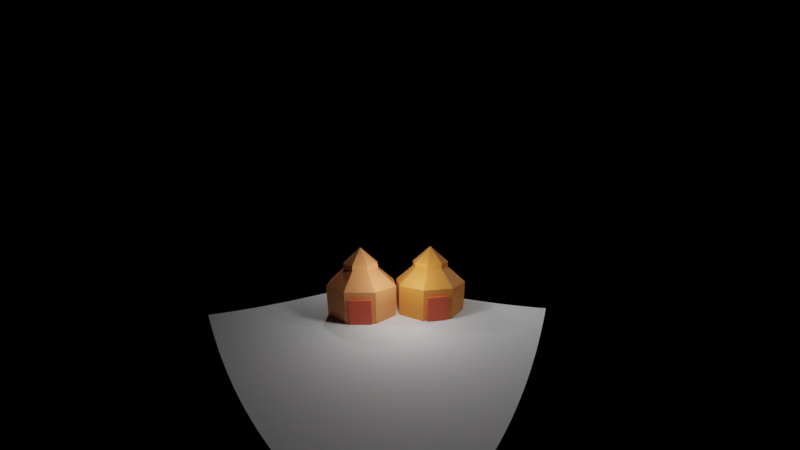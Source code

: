 # Source: Graphics_Lab_File_Experiment_6.blend  (saved by Blender 2.83.19; exported with 4.5.12 LTS)
import bpy
from mathutils import Matrix  # noqa: F401  (used for matrix-valued properties, if any)

bpy.ops.wm.read_factory_settings(use_empty=True)
scene = bpy.context.scene
scene.name = 'Scene'

# ---- materials (node trees are filled in below, after node groups)
mat_material_003 = bpy.data.materials.new('Material.003')
mat_material_003.use_transparent_shadow = False
mat_material_003.diffuse_color = (0.8, 0.3155, 0.09086, 1.0)
mat_material_002 = bpy.data.materials.new('Material.002')
mat_material_002.use_transparent_shadow = False
mat_material_002.diffuse_color = (0.8, 0.4675, 0.155, 1.0)
mat_material_004 = bpy.data.materials.new('Material.004')
mat_material_004.use_transparent_shadow = False
mat_material_004.diffuse_color = (0.8, 0.1675, 0.03646, 1.0)
mat_material_005 = bpy.data.materials.new('Material.005')
mat_material_005.use_transparent_shadow = False
mat_material_005.diffuse_color = (0.8, 0.1675, 0.03646, 1.0)

# ---- material node trees
mat_material_003.use_nodes = True; mat_material_003.node_tree.nodes.clear()
_N = mat_material_003.node_tree.nodes; _L = mat_material_003.node_tree.links
n0 = _N.new('ShaderNodeBsdfPrincipled'); n0.name = 'Principled BSDF'; n0.location = (10, 300)
n0.distribution = 'GGX'
n0.subsurface_method = 'BURLEY'
n0.inputs[0].default_value = (0.8, 0.2808, 0.04727, 1.0)
n0.inputs[3].default_value = 1.45
n0.inputs[27].default_value = (0.0, 0.0, 0.0, 1.0)
n0.inputs[28].default_value = 1.0
n1 = _N.new('ShaderNodeOutputMaterial'); n1.name = 'Material Output'; n1.location = (300, 300)
_L.new(n0.outputs[0], n1.inputs[0])
n1.is_active_output = True
mat_material_002.use_nodes = True; mat_material_002.node_tree.nodes.clear()
_N = mat_material_002.node_tree.nodes; _L = mat_material_002.node_tree.links
n0 = _N.new('ShaderNodeBsdfPrincipled'); n0.name = 'Principled BSDF'; n0.location = (10, 300)
n0.distribution = 'GGX'
n0.subsurface_method = 'BURLEY'
n0.inputs[0].default_value = (0.8, 0.2904, 0.1, 1.0)
n0.inputs[3].default_value = 1.45
n0.inputs[27].default_value = (0.0, 0.0, 0.0, 1.0)
n0.inputs[28].default_value = 1.0
n1 = _N.new('ShaderNodeOutputMaterial'); n1.name = 'Material Output'; n1.location = (300, 300)
_L.new(n0.outputs[0], n1.inputs[0])
n1.is_active_output = True
mat_material_004.use_nodes = True; mat_material_004.node_tree.nodes.clear()
_N = mat_material_004.node_tree.nodes; _L = mat_material_004.node_tree.links
n0 = _N.new('ShaderNodeBsdfPrincipled'); n0.name = 'Principled BSDF'; n0.location = (10, 300)
n0.distribution = 'GGX'
n0.subsurface_method = 'BURLEY'
n0.inputs[0].default_value = (0.8, 0.1209, 0.0577, 1.0)
n0.inputs[3].default_value = 1.45
n0.inputs[27].default_value = (0.0, 0.0, 0.0, 1.0)
n0.inputs[28].default_value = 1.0
n1 = _N.new('ShaderNodeOutputMaterial'); n1.name = 'Material Output'; n1.location = (300, 300)
_L.new(n0.outputs[0], n1.inputs[0])
n1.is_active_output = True
mat_material_005.use_nodes = True; mat_material_005.node_tree.nodes.clear()
_N = mat_material_005.node_tree.nodes; _L = mat_material_005.node_tree.links
n0 = _N.new('ShaderNodeBsdfPrincipled'); n0.name = 'Principled BSDF'; n0.location = (10, 300)
n0.distribution = 'GGX'
n0.subsurface_method = 'BURLEY'
n0.inputs[0].default_value = (0.8, 0.1209, 0.0577, 1.0)
n0.inputs[3].default_value = 1.45
n0.inputs[27].default_value = (0.0, 0.0, 0.0, 1.0)
n0.inputs[28].default_value = 1.0
n1 = _N.new('ShaderNodeOutputMaterial'); n1.name = 'Material Output'; n1.location = (300, 300)
_L.new(n0.outputs[0], n1.inputs[0])
n1.is_active_output = True

# ---- cameras
cam_camera = bpy.data.cameras.new('Camera')
cam_camera.type = 'PANO'
cam_camera.lens = 17.0
cam_camera.dof.use_dof = True

# ---- lights
light_point = bpy.data.lights.new('Point', 'POINT')
light_point.transmission_factor = 0.0
light_point.energy = 100.0
light_point.shadow_soft_size = 0.25
light_point.shadow_maximum_resolution = 0.006
light_point.use_absolute_resolution = True
light_point_001 = bpy.data.lights.new('Point.001', 'AREA')
light_point_001.transmission_factor = 0.0
light_point_001.use_custom_distance = True
light_point_001.energy = 78.54
light_point_001.shadow_buffer_clip_start = 3.45
light_point_001.shadow_soft_size = 0.25
light_point_001.shadow_maximum_resolution = 0.006
light_point_001.use_absolute_resolution = True
light_point_002 = bpy.data.lights.new('Point.002', 'AREA')
light_point_002.transmission_factor = 0.0
light_point_002.energy = 62.83
light_point_002.shadow_soft_size = 0.25
light_point_002.shadow_maximum_resolution = 0.006
light_point_002.use_absolute_resolution = True

# ---- meshes
me_plane = bpy.data.meshes.new('Plane')
me_plane.from_pydata([(-1.0, -1.0, 0.0), (1.0, -1.0, 0.0), (-1.0, 1.0, 0.0), (1.0, 1.0, 0.0)], [], [(0, 1, 3, 2)])
_uv = me_plane.uv_layers.new(name='UVMap')
_uv.uv.foreach_set('vector', [0.0, 0.0, 1.0, 0.0, 1.0, 1.0, 0.0, 1.0])
me_plane.use_remesh_fix_poles = True
me_plane.use_remesh_preserve_attributes = False
me_plane.use_mirror_vertex_groups = False
me_plane.update()
me_circle = bpy.data.meshes.new('Circle')
me_circle.from_pydata([(0.0, 1.0, 0.0), (-0.7071, 0.7071, 0.0), (-1.0, -4.371e-08, 0.0), (-0.7071, -0.7071, 0.0), (8.742e-08, -1.0, 0.0), (0.7071, -0.7071, 0.0), (1.0, 1.192e-08, 0.0), (0.7071, 0.7071, 0.0), (0.0, 1.0, 0.9826), (-0.7071, 0.7071, 0.9826), (-1.0, -4.371e-08, 0.9826), (-0.7071, -0.7071, 0.9826), (8.742e-08, -1.0, 0.9826), (0.7071, -0.7071, 0.9826), (1.0, 1.192e-08, 0.9826), (0.7071, 0.7071, 0.9826), (0.002468, -0.003364, 1.976), (0.0005267, -0.004124, 1.976), (-0.001723, -0.002468, 1.976), (-0.002964, 0.0006336, 1.976), (-0.002468, 0.003364, 1.976), (-0.0005267, 0.004124, 1.976), (0.001723, 0.002468, 1.976), (0.002964, -0.0006336, 1.976), (-0.5009, -0.001234, 1.48), (-0.355, -0.3532, 1.48), (0.001234, 0.4983, 1.48), (-0.3533, 0.3515, 1.48), (0.355, 0.3532, 1.48), (0.3533, -0.3515, 1.48), (0.5009, 0.001234, 1.48), (-0.001234, -0.4983, 1.48), (-0.5311, -0.5302, 1.231), (-0.5302, 0.5293, 1.231), (0.7504, 0.0006171, 1.231), (-0.000617, -0.7492, 1.231), (-0.7504, -0.0006171, 1.231), (0.0006171, 0.7492, 1.231), (0.5311, 0.5302, 1.231), (0.5302, -0.5293, 1.231), (0.002468, -0.003364, 2.14), (0.0005267, -0.004124, 2.14), (-0.001723, -0.002468, 2.14), (-0.002964, 0.0006336, 2.14), (-0.002468, 0.003364, 2.14), (-0.0005266, 0.004124, 2.14), (0.001723, 0.002468, 2.14), (0.002964, -0.0006336, 2.14), (-0.5009, -0.001234, 1.643), (-0.355, -0.3532, 1.643), (0.001234, 0.4983, 1.643), (-0.3533, 0.3515, 1.643), (0.355, 0.3532, 1.643), (0.3533, -0.3515, 1.643), (0.5009, 0.001234, 1.643), (-0.001234, -0.4983, 1.643), (-0.2513, -0.001851, 1.892), (0.001851, 0.2475, 1.892), (0.179, 0.1763, 1.892), (0.1764, -0.1737, 1.892), (-0.179, -0.1763, 1.892), (-0.1764, 0.1737, 1.892), (0.2513, 0.001851, 1.892), (-0.001851, -0.2475, 1.892)], [], [(7, 6, 14, 15), (5, 4, 12, 13), (3, 2, 10, 11), (1, 0, 8, 9), (0, 7, 15, 8), (6, 5, 13, 14), (4, 3, 11, 12), (2, 1, 9, 10), (16, 17, 41, 40), (23, 16, 40, 47), (26, 28, 52, 50), (22, 23, 47, 46), (30, 29, 53, 54), (21, 22, 46, 45), (31, 25, 49, 55), (20, 21, 45, 44), (39, 35, 31, 29), (38, 34, 30, 28), (36, 33, 27, 24), (35, 32, 25, 31), (34, 39, 29, 30), (37, 38, 28, 26), (33, 37, 26, 27), (32, 36, 24, 25), (24, 27, 51, 48), (19, 20, 44, 43), (28, 30, 54, 52), (18, 19, 43, 42), (29, 31, 55, 53), (25, 24, 48, 49), (17, 18, 42, 41), (27, 26, 50, 51), (11, 10, 36, 32), (9, 8, 37, 33), (8, 15, 38, 37), (14, 13, 39, 34), (12, 11, 32, 35), (10, 9, 33, 36), (15, 14, 34, 38), (13, 12, 35, 39), (60, 56, 42, 43), (61, 57, 40, 41), (57, 58, 47, 40), (62, 59, 45, 46), (63, 60, 43, 44), (56, 61, 41, 42), (58, 62, 46, 47), (59, 63, 44, 45), (53, 55, 63, 59), (52, 54, 62, 58), (48, 51, 61, 56), (55, 49, 60, 63), (54, 53, 59, 62), (50, 52, 58, 57), (51, 50, 57, 61), (49, 48, 56, 60)])
_uv = me_circle.uv_layers.new(name='UVMap')
_uv.uv.foreach_set('vector', [0.0, 0.0, 0.0, 0.0, 0.0, 0.0, 0.0, 0.0, 0.0, 0.0, 0.0, 0.0, 0.0, 0.0, 0.0, 0.0, 0.0, 0.0, 0.0, 0.0, 0.0, 0.0, 0.0, 0.0, 0.0, 0.0, 0.0, 0.0, 0.0, 0.0, 0.0, 0.0, 0.0, 0.0, 0.0, 0.0, 0.0, 0.0, 0.0, 0.0, 0.0, 0.0, 0.0, 0.0, 0.0, 0.0, 0.0, 0.0, 0.0, 0.0, 0.0, 0.0, 0.0, 0.0, 0.0, 0.0, 0.0, 0.0, 0.0, 0.0, 0.0, 0.0, 0.0, 0.0, 0.0, 0.0, 0.0, 0.0, 0.0, 0.0, 0.0, 0.0, 0.0, 0.0, 0.0, 0.0, 0.0, 0.0, 0.0, 0.0, 0.0, 0.0, 0.0, 0.0, 0.0, 0.0, 0.0, 0.0, 0.0, 0.0, 0.0, 0.0, 0.0, 0.0, 0.0, 0.0, 0.0, 0.0, 0.0, 0.0, 0.0, 0.0, 0.0, 0.0, 0.0, 0.0, 0.0, 0.0, 0.0, 0.0, 0.0, 0.0, 0.0, 0.0, 0.0, 0.0, 0.0, 0.0, 0.0, 0.0, 0.0, 0.0, 0.0, 0.0, 0.0, 0.0, 0.0, 0.0, 0.0, 0.0, 0.0, 0.0, 0.0, 0.0, 0.0, 0.0, 0.0, 0.0, 0.0, 0.0, 0.0, 0.0, 0.0, 0.0, 0.0, 0.0, 0.0, 0.0, 0.0, 0.0, 0.0, 0.0, 0.0, 0.0, 0.0, 0.0, 0.0, 0.0, 0.0, 0.0, 0.0, 0.0, 0.0, 0.0, 0.0, 0.0, 0.0, 0.0, 0.0, 0.0, 0.0, 0.0, 0.0, 0.0, 0.0, 0.0, 0.0, 0.0, 0.0, 0.0, 0.0, 0.0, 0.0, 0.0, 0.0, 0.0, 0.0, 0.0, 0.0, 0.0, 0.0, 0.0, 0.0, 0.0, 0.0, 0.0, 0.0, 0.0, 0.0, 0.0, 0.0, 0.0, 0.0, 0.0, 0.0, 0.0, 0.0, 0.0, 0.0, 0.0, 0.0, 0.0, 0.0, 0.0, 0.0, 0.0, 0.0, 0.0, 0.0, 0.0, 0.0, 0.0, 0.0, 0.0, 0.0, 0.0, 0.0, 0.0, 0.0, 0.0, 0.0, 0.0, 0.0, 0.0, 0.0, 0.0, 0.0, 0.0, 0.0, 0.0, 0.0, 0.0, 0.0, 0.0, 0.0, 0.0, 0.0, 0.0, 0.0, 0.0, 0.0, 0.0, 0.0, 0.0, 0.0, 0.0, 0.0, 0.0, 0.0, 0.0, 0.0, 0.0, 0.0, 0.0, 0.0, 0.0, 0.0, 0.0, 0.0, 0.0, 0.0, 0.0, 0.0, 0.0, 0.0, 0.0, 0.0, 0.0, 0.0, 0.0, 0.0, 0.0, 0.0, 0.0, 0.0, 0.0, 0.0, 0.0, 0.0, 0.0, 0.0, 0.0, 0.0, 0.0, 0.0, 0.0, 0.0, 0.0, 0.0, 0.0, 0.0, 0.0, 0.0, 0.0, 0.0, 0.0, 0.0, 0.0, 0.0, 0.0, 0.0, 0.0, 0.0, 0.0, 0.0, 0.0, 0.0, 0.0, 0.0, 0.0, 0.0, 0.0, 0.0, 0.0, 0.0, 0.0, 0.0, 0.0, 0.0, 0.0, 0.0, 0.0, 0.0, 0.0, 0.0, 0.0, 0.0, 0.0, 0.0, 0.0, 0.0, 0.0, 0.0, 0.0, 0.0, 0.0, 0.0, 0.0, 0.0, 0.0, 0.0, 0.0, 0.0, 0.0, 0.0, 0.0, 0.0, 0.0, 0.0, 0.0, 0.0, 0.0, 0.0, 0.0, 0.0, 0.0, 0.0, 0.0, 0.0, 0.0, 0.0, 0.0, 0.0, 0.0, 0.0, 0.0, 0.0, 0.0, 0.0, 0.0, 0.0, 0.0, 0.0, 0.0, 0.0, 0.0, 0.0, 0.0, 0.0, 0.0, 0.0, 0.0, 0.0, 0.0, 0.0, 0.0, 0.0, 0.0, 0.0, 0.0, 0.0, 0.0, 0.0, 0.0, 0.0, 0.0, 0.0, 0.0, 0.0, 0.0, 0.0, 0.0, 0.0, 0.0, 0.0, 0.0, 0.0, 0.0, 0.0, 0.0, 0.0, 0.0, 0.0, 0.0, 0.0, 0.0, 0.0, 0.0, 0.0, 0.0, 0.0, 0.0, 0.0, 0.0, 0.0, 0.0, 0.0, 0.0, 0.0, 0.0, 0.0, 0.0, 0.0, 0.0, 0.0, 0.0, 0.0, 0.0])
me_circle.materials.append(mat_material_003)
me_circle.use_remesh_fix_poles = True
me_circle.use_remesh_preserve_attributes = False
me_circle.use_mirror_vertex_groups = False
me_circle.update()
me_circle_002 = bpy.data.meshes.new('Circle.002')
me_circle_002.from_pydata([(0.0, 1.0, 0.0), (-0.7071, 0.7071, 0.0), (-1.0, -4.371e-08, 0.0), (-0.7071, -0.7071, 0.0), (8.742e-08, -1.0, 0.0), (0.7071, -0.7071, 0.0), (1.0, 1.192e-08, 0.0), (0.7071, 0.7071, 0.0), (0.0, 1.0, 0.9826), (-0.7071, 0.7071, 0.9826), (-1.0, -4.371e-08, 0.9826), (-0.7071, -0.7071, 0.9826), (8.742e-08, -1.0, 0.9826), (0.7071, -0.7071, 0.9826), (1.0, 1.192e-08, 0.9826), (0.7071, 0.7071, 0.9826), (0.002468, -0.003364, 1.976), (0.0005267, -0.004124, 1.976), (-0.001723, -0.002468, 1.976), (-0.002964, 0.0006336, 1.976), (-0.002468, 0.003364, 1.976), (-0.0005267, 0.004124, 1.976), (0.001723, 0.002468, 1.976), (0.002964, -0.0006336, 1.976), (-0.5009, -0.001234, 1.48), (-0.355, -0.3532, 1.48), (0.001234, 0.4983, 1.48), (-0.3533, 0.3515, 1.48), (0.355, 0.3532, 1.48), (0.3533, -0.3515, 1.48), (0.5009, 0.001234, 1.48), (-0.001234, -0.4983, 1.48), (-0.5311, -0.5302, 1.231), (-0.5302, 0.5293, 1.231), (0.7504, 0.0006171, 1.231), (-0.000617, -0.7492, 1.231), (-0.7504, -0.0006171, 1.231), (0.0006171, 0.7492, 1.231), (0.5311, 0.5302, 1.231), (0.5302, -0.5293, 1.231), (0.002468, -0.003364, 2.14), (0.0005267, -0.004124, 2.14), (-0.001723, -0.002468, 2.14), (-0.002964, 0.0006336, 2.14), (-0.002468, 0.003364, 2.14), (-0.0005266, 0.004124, 2.14), (0.001723, 0.002468, 2.14), (0.002964, -0.0006336, 2.14), (-0.5009, -0.001234, 1.643), (-0.355, -0.3532, 1.643), (0.001234, 0.4983, 1.643), (-0.3533, 0.3515, 1.643), (0.355, 0.3532, 1.643), (0.3533, -0.3515, 1.643), (0.5009, 0.001234, 1.643), (-0.001234, -0.4983, 1.643), (-0.2513, -0.001851, 1.892), (0.001851, 0.2475, 1.892), (0.179, 0.1763, 1.892), (0.1764, -0.1737, 1.892), (-0.179, -0.1763, 1.892), (-0.1764, 0.1737, 1.892), (0.2513, 0.001851, 1.892), (-0.001851, -0.2475, 1.892)], [], [(7, 6, 14, 15), (5, 4, 12, 13), (3, 2, 10, 11), (1, 0, 8, 9), (0, 7, 15, 8), (6, 5, 13, 14), (4, 3, 11, 12), (2, 1, 9, 10), (16, 17, 41, 40), (23, 16, 40, 47), (26, 28, 52, 50), (22, 23, 47, 46), (30, 29, 53, 54), (21, 22, 46, 45), (31, 25, 49, 55), (20, 21, 45, 44), (39, 35, 31, 29), (38, 34, 30, 28), (36, 33, 27, 24), (35, 32, 25, 31), (34, 39, 29, 30), (37, 38, 28, 26), (33, 37, 26, 27), (32, 36, 24, 25), (24, 27, 51, 48), (19, 20, 44, 43), (28, 30, 54, 52), (18, 19, 43, 42), (29, 31, 55, 53), (25, 24, 48, 49), (17, 18, 42, 41), (27, 26, 50, 51), (11, 10, 36, 32), (9, 8, 37, 33), (8, 15, 38, 37), (14, 13, 39, 34), (12, 11, 32, 35), (10, 9, 33, 36), (15, 14, 34, 38), (13, 12, 35, 39), (60, 56, 42, 43), (61, 57, 40, 41), (57, 58, 47, 40), (62, 59, 45, 46), (63, 60, 43, 44), (56, 61, 41, 42), (58, 62, 46, 47), (59, 63, 44, 45), (53, 55, 63, 59), (52, 54, 62, 58), (48, 51, 61, 56), (55, 49, 60, 63), (54, 53, 59, 62), (50, 52, 58, 57), (51, 50, 57, 61), (49, 48, 56, 60)])
_uv = me_circle_002.uv_layers.new(name='UVMap')
_uv.uv.foreach_set('vector', [0.0, 0.0, 0.0, 0.0, 0.0, 0.0, 0.0, 0.0, 0.0, 0.0, 0.0, 0.0, 0.0, 0.0, 0.0, 0.0, 0.0, 0.0, 0.0, 0.0, 0.0, 0.0, 0.0, 0.0, 0.0, 0.0, 0.0, 0.0, 0.0, 0.0, 0.0, 0.0, 0.0, 0.0, 0.0, 0.0, 0.0, 0.0, 0.0, 0.0, 0.0, 0.0, 0.0, 0.0, 0.0, 0.0, 0.0, 0.0, 0.0, 0.0, 0.0, 0.0, 0.0, 0.0, 0.0, 0.0, 0.0, 0.0, 0.0, 0.0, 0.0, 0.0, 0.0, 0.0, 0.0, 0.0, 0.0, 0.0, 0.0, 0.0, 0.0, 0.0, 0.0, 0.0, 0.0, 0.0, 0.0, 0.0, 0.0, 0.0, 0.0, 0.0, 0.0, 0.0, 0.0, 0.0, 0.0, 0.0, 0.0, 0.0, 0.0, 0.0, 0.0, 0.0, 0.0, 0.0, 0.0, 0.0, 0.0, 0.0, 0.0, 0.0, 0.0, 0.0, 0.0, 0.0, 0.0, 0.0, 0.0, 0.0, 0.0, 0.0, 0.0, 0.0, 0.0, 0.0, 0.0, 0.0, 0.0, 0.0, 0.0, 0.0, 0.0, 0.0, 0.0, 0.0, 0.0, 0.0, 0.0, 0.0, 0.0, 0.0, 0.0, 0.0, 0.0, 0.0, 0.0, 0.0, 0.0, 0.0, 0.0, 0.0, 0.0, 0.0, 0.0, 0.0, 0.0, 0.0, 0.0, 0.0, 0.0, 0.0, 0.0, 0.0, 0.0, 0.0, 0.0, 0.0, 0.0, 0.0, 0.0, 0.0, 0.0, 0.0, 0.0, 0.0, 0.0, 0.0, 0.0, 0.0, 0.0, 0.0, 0.0, 0.0, 0.0, 0.0, 0.0, 0.0, 0.0, 0.0, 0.0, 0.0, 0.0, 0.0, 0.0, 0.0, 0.0, 0.0, 0.0, 0.0, 0.0, 0.0, 0.0, 0.0, 0.0, 0.0, 0.0, 0.0, 0.0, 0.0, 0.0, 0.0, 0.0, 0.0, 0.0, 0.0, 0.0, 0.0, 0.0, 0.0, 0.0, 0.0, 0.0, 0.0, 0.0, 0.0, 0.0, 0.0, 0.0, 0.0, 0.0, 0.0, 0.0, 0.0, 0.0, 0.0, 0.0, 0.0, 0.0, 0.0, 0.0, 0.0, 0.0, 0.0, 0.0, 0.0, 0.0, 0.0, 0.0, 0.0, 0.0, 0.0, 0.0, 0.0, 0.0, 0.0, 0.0, 0.0, 0.0, 0.0, 0.0, 0.0, 0.0, 0.0, 0.0, 0.0, 0.0, 0.0, 0.0, 0.0, 0.0, 0.0, 0.0, 0.0, 0.0, 0.0, 0.0, 0.0, 0.0, 0.0, 0.0, 0.0, 0.0, 0.0, 0.0, 0.0, 0.0, 0.0, 0.0, 0.0, 0.0, 0.0, 0.0, 0.0, 0.0, 0.0, 0.0, 0.0, 0.0, 0.0, 0.0, 0.0, 0.0, 0.0, 0.0, 0.0, 0.0, 0.0, 0.0, 0.0, 0.0, 0.0, 0.0, 0.0, 0.0, 0.0, 0.0, 0.0, 0.0, 0.0, 0.0, 0.0, 0.0, 0.0, 0.0, 0.0, 0.0, 0.0, 0.0, 0.0, 0.0, 0.0, 0.0, 0.0, 0.0, 0.0, 0.0, 0.0, 0.0, 0.0, 0.0, 0.0, 0.0, 0.0, 0.0, 0.0, 0.0, 0.0, 0.0, 0.0, 0.0, 0.0, 0.0, 0.0, 0.0, 0.0, 0.0, 0.0, 0.0, 0.0, 0.0, 0.0, 0.0, 0.0, 0.0, 0.0, 0.0, 0.0, 0.0, 0.0, 0.0, 0.0, 0.0, 0.0, 0.0, 0.0, 0.0, 0.0, 0.0, 0.0, 0.0, 0.0, 0.0, 0.0, 0.0, 0.0, 0.0, 0.0, 0.0, 0.0, 0.0, 0.0, 0.0, 0.0, 0.0, 0.0, 0.0, 0.0, 0.0, 0.0, 0.0, 0.0, 0.0, 0.0, 0.0, 0.0, 0.0, 0.0, 0.0, 0.0, 0.0, 0.0, 0.0, 0.0, 0.0, 0.0, 0.0, 0.0, 0.0, 0.0, 0.0, 0.0, 0.0, 0.0, 0.0, 0.0, 0.0, 0.0, 0.0, 0.0, 0.0, 0.0, 0.0, 0.0, 0.0, 0.0, 0.0, 0.0, 0.0, 0.0, 0.0, 0.0, 0.0, 0.0, 0.0, 0.0, 0.0, 0.0, 0.0, 0.0, 0.0, 0.0, 0.0, 0.0, 0.0, 0.0, 0.0, 0.0])
me_circle_002.materials.append(mat_material_002)
me_circle_002.use_remesh_fix_poles = True
me_circle_002.use_remesh_preserve_attributes = False
me_circle_002.use_mirror_vertex_groups = False
me_circle_002.update()
me_cube_002 = bpy.data.meshes.new('Cube.002')
me_cube_002.from_pydata([(-0.9913, -0.993, -0.8571), (-0.9913, -0.993, 1.422), (-0.9913, 1.007, -0.8571), (-0.9913, 1.007, 1.422), (1.009, -0.993, -0.8571), (1.009, -0.993, 1.422), (1.009, 1.007, -0.8571), (1.009, 1.007, 1.422)], [], [(0, 1, 3, 2), (2, 3, 7, 6), (6, 7, 5, 4), (4, 5, 1, 0), (2, 6, 4, 0), (7, 3, 1, 5)])
_uv = me_cube_002.uv_layers.new(name='UVMap')
_uv.uv.foreach_set('vector', [0.375, 0.0, 0.625, 0.0, 0.625, 0.25, 0.375, 0.25, 0.375, 0.25, 0.625, 0.25, 0.625, 0.5, 0.375, 0.5, 0.375, 0.5, 0.625, 0.5, 0.625, 0.75, 0.375, 0.75, 0.375, 0.75, 0.625, 0.75, 0.625, 1.0, 0.375, 1.0, 0.125, 0.5, 0.375, 0.5, 0.375, 0.75, 0.125, 0.75, 0.625, 0.5, 0.875, 0.5, 0.875, 0.75, 0.625, 0.75])
me_cube_002.materials.append(mat_material_004)
me_cube_002.use_remesh_fix_poles = True
me_cube_002.use_remesh_preserve_attributes = False
me_cube_002.use_mirror_vertex_groups = False
me_cube_002.update()
me_cube_003 = bpy.data.meshes.new('Cube.003')
me_cube_003.from_pydata([(-0.9913, -0.993, -0.8571), (-0.9913, -0.993, 1.422), (-0.9913, 1.007, -0.8571), (-0.9913, 1.007, 1.422), (1.009, -0.993, -0.8571), (1.009, -0.993, 1.422), (1.009, 1.007, -0.8571), (1.009, 1.007, 1.422)], [], [(0, 1, 3, 2), (2, 3, 7, 6), (6, 7, 5, 4), (4, 5, 1, 0), (2, 6, 4, 0), (7, 3, 1, 5)])
_uv = me_cube_003.uv_layers.new(name='UVMap')
_uv.uv.foreach_set('vector', [0.375, 0.0, 0.625, 0.0, 0.625, 0.25, 0.375, 0.25, 0.375, 0.25, 0.625, 0.25, 0.625, 0.5, 0.375, 0.5, 0.375, 0.5, 0.625, 0.5, 0.625, 0.75, 0.375, 0.75, 0.375, 0.75, 0.625, 0.75, 0.625, 1.0, 0.375, 1.0, 0.125, 0.5, 0.375, 0.5, 0.375, 0.75, 0.125, 0.75, 0.625, 0.5, 0.875, 0.5, 0.875, 0.75, 0.625, 0.75])
me_cube_003.materials.append(mat_material_005)
me_cube_003.use_remesh_fix_poles = True
me_cube_003.use_remesh_preserve_attributes = False
me_cube_003.use_mirror_vertex_groups = False
me_cube_003.update()

# ---- objects
ob_plane = bpy.data.objects.new('Plane', me_plane)
ob_circle = bpy.data.objects.new('Circle', me_circle)
ob_circle_001 = bpy.data.objects.new('Circle.001', me_circle_002)
ob_cube_001 = bpy.data.objects.new('Cube.001', me_cube_002)
ob_cube_002 = bpy.data.objects.new('Cube.002', me_cube_003)
ob_point = bpy.data.objects.new('Point', light_point)
ob_camera = bpy.data.objects.new('Camera', cam_camera)
ob_point_001 = bpy.data.objects.new('Point.001', light_point_001)
ob_point_002 = bpy.data.objects.new('Point.002', light_point_002)

# ---- transforms, parenting, visibility, modifiers, constraints
ob_plane.location = (0.0, 0.0, 0.0)
ob_plane.scale = (3.97, 3.97, 1.0)
ob_plane.lineart.crease_threshold = 0.0
ob_circle.location = (2.511, -0.0911, 0.0)
ob_circle.rotation_euler = (0.0, -0.0, -1.964)
ob_circle.scale = (1.168, 1.168, 1.0)
ob_circle.lineart.crease_threshold = 0.0
ob_circle_001.location = (0.9054, 1.492, 0.0)
ob_circle_001.rotation_euler = (0.0, -0.0, -1.964)
ob_circle_001.scale = (1.168, 1.168, 1.0)
ob_circle_001.lineart.crease_threshold = 0.0
ob_cube_001.location = (0.3806, 0.9759, 0.2881)
ob_cube_001.rotation_euler = (0.0, -0.0, -0.7887)
ob_cube_001.scale = (0.3228, 0.4112, 0.3348)
ob_cube_001.lineart.crease_threshold = 0.0
ob_cube_002.location = (1.97, -0.6061, 0.2936)
ob_cube_002.rotation_euler = (0.0, -0.0, -0.7887)
ob_cube_002.scale = (0.3228, 0.4112, 0.3348)
ob_cube_002.lineart.crease_threshold = 0.0
ob_point.location = (0.7348, -0.2801, 1.997)
ob_point.rotation_euler = (0.4242, -0.3929, -0.08568)
ob_point.scale = (-1.845, 5.467, -0.8162)
ob_point.lineart.crease_threshold = 0.0
ob_camera.location = (-3.971, -3.969, 2.983)
ob_camera.rotation_euler = (1.55, 0.005035, -0.9013)
ob_camera.scale = (1.0, 1.508, 1.171)
ob_camera.lineart.crease_threshold = 0.0
ob_point_001.location = (2.831, 4.826, 5.427)
ob_point_001.rotation_euler = (0.0, -0.0, 4.014)
ob_point_001.lineart.crease_threshold = 0.0
ob_point_002.location = (4.519, -2.694, 4.218)
ob_point_002.rotation_euler = (0.3869, 0.5236, 1.532)
ob_point_002.lineart.crease_threshold = 0.0

# ---- collection membership
scene.collection.objects.link(ob_plane)
scene.collection.objects.link(ob_circle)
scene.collection.objects.link(ob_circle_001)
scene.collection.objects.link(ob_cube_001)
scene.collection.objects.link(ob_cube_002)
scene.collection.objects.link(ob_point)
scene.collection.objects.link(ob_camera)
scene.collection.objects.link(ob_point_001)
scene.collection.objects.link(ob_point_002)

# ---- scene / render settings (as saved in the file)
scene.camera = ob_camera
scene.frame_start = 1; scene.frame_end = 250; scene.frame_set(25)
scene.render.engine = 'BLENDER_EEVEE_NEXT'
scene.cycles.use_denoising = False
scene.cycles.samples = 128
scene.cycles.sampling_pattern = 'TABULATED_SOBOL'
scene.cycles.use_adaptive_sampling = False
scene.cycles.use_light_tree = False
scene.eevee.use_raytracing = True
scene.view_settings.view_transform = 'Filmic'
bpy.context.view_layer.update()
